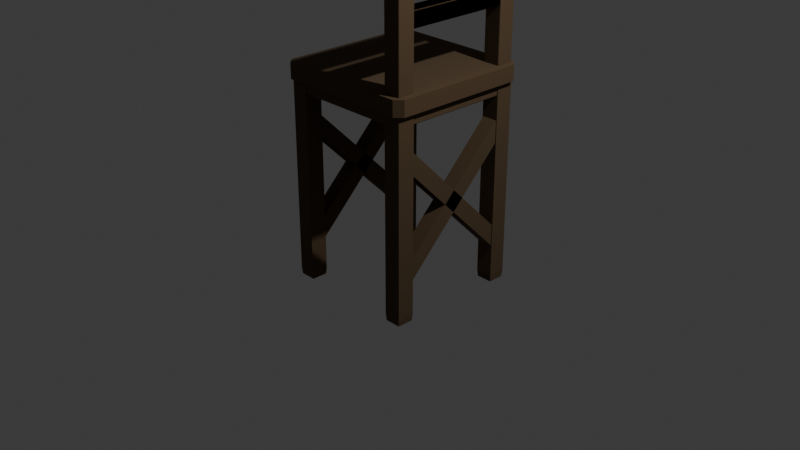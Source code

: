 # Source: stool.blend  (saved by Blender 4.1.24; exported with 4.5.12 LTS)
import bpy
from mathutils import Matrix  # noqa: F401  (used for matrix-valued properties, if any)

bpy.ops.wm.read_factory_settings(use_empty=True)
scene = bpy.context.scene
scene.name = 'Scene'

# ---- collections
col_collection = bpy.data.collections.new('Collection'); scene.collection.children.link(col_collection)
col_stool = bpy.data.collections.new('Stool'); col_collection.children.link(col_stool)
col_collection_2 = bpy.data.collections.new('Collection 2'); scene.collection.children.link(col_collection_2)
col_collection_3 = bpy.data.collections.new('Collection 3'); scene.collection.children.link(col_collection_3)

# ---- materials (node trees are filled in below, after node groups)
mat_material_001 = bpy.data.materials.new('Material.001')
mat_material_001.use_transparent_shadow = False
mat_material_001.preview_render_type = 'SHADERBALL'

# ---- material node trees
mat_material_001.use_nodes = True; mat_material_001.node_tree.nodes.clear()
_N = mat_material_001.node_tree.nodes; _L = mat_material_001.node_tree.links
n0 = _N.new('ShaderNodeBsdfPrincipled'); n0.name = 'Principled BSDF'; n0.location = (10, 300)
n0.inputs[0].default_value = (0.1068, 0.07016, 0.03946, 1.0)
n0.inputs[2].default_value = 0.6614
n0.inputs[3].default_value = 1.0
n0.inputs[19].default_value = 0.125
n0.inputs[20].default_value = 0.83
n0.inputs[21].default_value = 1.0
n0.inputs[24].default_value = 0.06364
n1 = _N.new('ShaderNodeOutputMaterial'); n1.name = 'Material Output'; n1.location = (300, 300)
_L.new(n0.outputs[0], n1.inputs[0])
n1.is_active_output = True

# ---- world
world_world = bpy.data.worlds.new('World'); scene.world = world_world
world_world.use_nodes = True; world_world.node_tree.nodes.clear()
_N = world_world.node_tree.nodes; _L = world_world.node_tree.links
n0 = _N.new('ShaderNodeOutputWorld'); n0.name = 'World Output'; n0.location = (300, 300)
n1 = _N.new('ShaderNodeBackground'); n1.name = 'Background'; n1.location = (10, 300)
n1.inputs[0].default_value = (0.05088, 0.05088, 0.05088, 1.0)
_L.new(n1.outputs[0], n0.inputs[0])
n0.is_active_output = True
world_world.color = (0.05088, 0.05088, 0.05088)
world_world.use_sun_shadow = False
world_world.sun_shadow_jitter_overblur = 0.0

# ---- cameras
cam_camera = bpy.data.cameras.new('Camera')
cam_camera.clip_end = 100.0
cam_camera.ortho_scale = 7.314

# ---- lights
light_light = bpy.data.lights.new('Light', 'POINT')
light_light.transmission_factor = 0.0
light_light.energy = 1000.0
light_light.shadow_soft_size = 0.1
light_light.shadow_maximum_resolution = 0.006
light_light.use_absolute_resolution = True

# ---- meshes
me_cube_001 = bpy.data.meshes.new('Cube.001')
me_cube_001.from_pydata([(-1.0, -1.0, -1.0), (-1.0, 1.0, -1.0), (1.0, -1.0, -1.0), (1.0, 1.0, -1.0), (-0.9301, -0.9301, 1.0), (-1.0, -1.0, 0.9301), (-0.9301, 0.9301, 1.0), (-1.0, 1.0, 0.9301), (0.9301, -0.9301, 1.0), (1.0, -1.0, 0.9301), (0.9301, 0.9301, 1.0), (1.0, 1.0, 0.9301)], [], [(10, 6, 4, 8), (3, 11, 9, 2), (0, 5, 7, 1), (1, 3, 2, 0), (1, 7, 11, 3), (4, 6, 7, 5), (6, 10, 11, 7), (10, 8, 9, 11), (8, 4, 5, 9), (2, 9, 5, 0)])
_uv = me_cube_001.uv_layers.new(name='UVMap')
_uv.uv.foreach_set('vector', [0.6337, 0.5087, 0.8663, 0.5087, 0.8663, 0.7413, 0.6337, 0.7413, 0.375, 0.5, 0.6163, 0.5, 0.6163, 0.75, 0.375, 0.75, 0.375, 0.0, 0.6163, 0.0, 0.6163, 0.25, 0.375, 0.25, 0.125, 0.5, 0.375, 0.5, 0.375, 0.75, 0.125, 0.75, 0.375, 0.25, 0.6163, 0.25, 0.6163, 0.5, 0.375, 0.5, 0.8663, 0.7413, 0.8663, 0.5087, 0.875, 0.5, 0.875, 0.75, 0.8663, 0.5087, 0.6337, 0.5087, 0.625, 0.5, 0.875, 0.5, 0.6337, 0.5087, 0.6337, 0.7413, 0.6163, 0.75, 0.6163, 0.5, 0.6337, 0.7413, 0.8663, 0.7413, 0.875, 0.75, 0.625, 0.75, 0.375, 0.75, 0.6163, 0.75, 0.6163, 1.0, 0.375, 1.0])
me_cube_001.materials.append(mat_material_001)
me_cube_001.update()
me_cube_002 = bpy.data.meshes.new('Cube.002')
me_cube_002.from_pydata([(-0.9056, -0.9056, -1.0), (-0.9056, -1.0, -0.9056), (-1.0, -0.9056, -0.9056), (-0.9056, -1.0, 0.9056), (-0.9056, -0.9056, 1.0), (-1.0, -0.9056, 0.9056), (-0.9056, 0.9056, -1.0), (-1.0, 0.9056, -0.9056), (-0.9056, 1.0, -0.9056), (-0.9056, 0.9056, 1.0), (-0.9056, 1.0, 0.9056), (-1.0, 0.9056, 0.9056), (0.9056, -0.9056, -1.0), (1.0, -0.9056, -0.9056), (0.9056, -1.0, -0.9056), (0.9056, -0.9056, 1.0), (0.9056, -1.0, 0.9056), (1.0, -0.9056, 0.9056), (0.9056, 0.9056, -1.0), (0.9056, 1.0, -0.9056), (1.0, 0.9056, -0.9056), (0.9056, 0.9056, 1.0), (1.0, 0.9056, 0.9056), (0.9056, 1.0, 0.9056)], [], [(14, 16, 3, 1), (20, 22, 17, 13), (21, 9, 4, 15), (2, 5, 11, 7), (8, 10, 23, 19), (0, 1, 2), (3, 4, 5), (6, 7, 8), (9, 10, 11), (12, 13, 14), (15, 16, 17), (18, 19, 20), (21, 22, 23), (6, 0, 2, 7), (1, 3, 5, 2), (4, 9, 11, 5), (10, 8, 7, 11), (18, 6, 8, 19), (9, 21, 23, 10), (22, 20, 19, 23), (12, 18, 20, 13), (21, 15, 17, 22), (16, 14, 13, 17), (0, 12, 14, 1), (15, 4, 3, 16), (6, 18, 12, 0)])
_uv = me_cube_002.uv_layers.new(name='UVMap')
_uv.uv.foreach_set('vector', [0.3868, 0.7618, 0.6132, 0.7618, 0.6132, 0.9882, 0.3868, 0.9882, 0.3868, 0.5118, 0.6132, 0.5118, 0.6132, 0.7382, 0.3868, 0.7382, 0.6368, 0.5118, 0.8632, 0.5118, 0.8632, 0.7382, 0.6368, 0.7382, 0.3868, 0.0118, 0.6132, 0.0118, 0.6132, 0.2382, 0.3868, 0.2382, 0.3868, 0.2618, 0.6132, 0.2618, 0.6132, 0.4882, 0.3868, 0.4882, 0.1368, 0.7382, 0.1368, 0.75, 0.125, 0.7382, 0.6132, 0.0, 0.625, 0.0118, 0.6132, 0.0118, 0.1368, 0.5118, 0.125, 0.5118, 0.1368, 0.5, 0.625, 0.2382, 0.6132, 0.25, 0.6132, 0.2382, 0.3632, 0.7382, 0.375, 0.7382, 0.3632, 0.75, 0.625, 0.7618, 0.6132, 0.7618, 0.6132, 0.75, 0.3632, 0.5118, 0.3632, 0.5, 0.375, 0.5118, 0.625, 0.4882, 0.6132, 0.5, 0.6132, 0.4882, 0.1368, 0.5118, 0.1368, 0.7382, 0.125, 0.7382, 0.125, 0.5118, 0.3868, 0.0, 0.6132, 0.0, 0.6132, 0.0118, 0.3868, 0.0118, 0.625, 0.0118, 0.625, 0.2382, 0.6132, 0.2382, 0.6132, 0.0118, 0.6132, 0.2618, 0.3868, 0.2618, 0.3868, 0.2382, 0.6132, 0.2382, 0.3632, 0.5118, 0.1368, 0.5118, 0.1368, 0.5, 0.3632, 0.5, 0.625, 0.2618, 0.625, 0.4882, 0.6132, 0.4882, 0.6132, 0.2618, 0.6132, 0.5118, 0.3868, 0.5118, 0.3868, 0.4882, 0.6132, 0.4882, 0.3632, 0.7382, 0.3632, 0.5118, 0.3868, 0.5118, 0.3868, 0.7382, 0.6368, 0.5118, 0.6368, 0.7382, 0.6132, 0.7382, 0.6132, 0.5118, 0.6132, 0.7618, 0.3868, 0.7618, 0.3868, 0.7382, 0.6132, 0.7382, 0.1368, 0.7382, 0.3632, 0.7382, 0.3632, 0.75, 0.1368, 0.75, 0.625, 0.7618, 0.625, 0.9882, 0.6132, 0.9882, 0.6132, 0.7618, 0.1368, 0.5118, 0.3632, 0.5118, 0.3632, 0.7382, 0.1368, 0.7382])
me_cube_002.materials.append(mat_material_001)
me_cube_002.update()
me_cube_003 = bpy.data.meshes.new('Cube.003')
me_cube_003.from_pydata([(-1.0, -1.0, -1.0), (-1.0, -1.0, 1.0), (-1.0, 1.0, -1.0), (-1.0, 1.0, 1.0), (1.0, -1.0, -1.0), (1.0, -1.0, 1.0), (1.0, 1.0, -1.0), (1.0, 1.0, 1.0)], [], [(0, 1, 3, 2), (2, 3, 7, 6), (6, 7, 5, 4), (4, 5, 1, 0), (2, 6, 4, 0), (7, 3, 1, 5)])
_uv = me_cube_003.uv_layers.new(name='UVMap')
_uv.uv.foreach_set('vector', [0.375, 0.0, 0.625, 0.0, 0.625, 0.25, 0.375, 0.25, 0.375, 0.25, 0.625, 0.25, 0.625, 0.5, 0.375, 0.5, 0.375, 0.5, 0.625, 0.5, 0.625, 0.75, 0.375, 0.75, 0.375, 0.75, 0.625, 0.75, 0.625, 1.0, 0.375, 1.0, 0.125, 0.5, 0.375, 0.5, 0.375, 0.75, 0.125, 0.75, 0.625, 0.5, 0.875, 0.5, 0.875, 0.75, 0.625, 0.75])
me_cube_003.materials.append(mat_material_001)
me_cube_003.update()
me_cube_004 = bpy.data.meshes.new('Cube.004')
me_cube_004.from_pydata([(-1.0, -1.0, -1.0), (-1.0, -1.0, 1.0), (-1.0, 1.0, -1.0), (-1.0, 1.0, 1.0), (1.0, -1.0, -1.0), (1.0, -1.0, 1.0), (1.0, 1.0, -1.0), (1.0, 1.0, 1.0), (-1.0, -11.11, 0.09), (-1.0, 11.11, 0.09), (-1.0, -11.11, -0.09), (-1.0, 11.11, -0.09), (1.0, -11.11, 0.09), (1.0, 11.11, 0.09), (1.0, -11.11, -0.09), (1.0, 11.11, -0.09)], [], [(0, 1, 3, 2), (2, 3, 7, 6), (6, 7, 5, 4), (4, 5, 1, 0), (2, 6, 4, 0), (7, 3, 1, 5), (4, 2, 6), (2, 1, 3), (1, 4, 5), (1, 2, 4), (8, 9, 11, 10), (10, 11, 15, 14), (14, 15, 13, 12), (12, 13, 9, 8), (10, 14, 12, 8), (15, 11, 9, 13), (14, 11, 15), (12, 8, 14), (8, 11, 14), (8, 9, 11)])
_uv = me_cube_004.uv_layers.new(name='UVMap')
_uv.uv.foreach_set('vector', [0.375, 0.0, 0.625, 0.0, 0.625, 0.25, 0.375, 0.25, 0.375, 0.25, 0.625, 0.25, 0.625, 0.5, 0.375, 0.5, 0.375, 0.5, 0.625, 0.5, 0.625, 0.75, 0.375, 0.75, 0.375, 0.75, 0.625, 0.75, 0.625, 1.0, 0.375, 1.0, 0.125, 0.5, 0.375, 0.5, 0.375, 0.75, 0.125, 0.75, 0.625, 0.5, 0.875, 0.5, 0.875, 0.75, 0.625, 0.75, 0.375, 0.75, 0.375, 0.25, 0.375, 0.5, 0.375, 0.25, 0.625, 0.0, 0.625, 0.25, 0.625, 1.0, 0.375, 0.75, 0.625, 0.75, 0.625, 0.0, 0.375, 0.25, 0.375, 0.75, 0.375, 0.0, 0.625, 0.0, 0.625, 0.25, 0.375, 0.25, 0.375, 0.25, 0.625, 0.25, 0.625, 0.5, 0.375, 0.5, 0.375, 0.5, 0.625, 0.5, 0.625, 0.75, 0.375, 0.75, 0.375, 0.75, 0.625, 0.75, 0.625, 1.0, 0.375, 1.0, 0.125, 0.5, 0.375, 0.5, 0.375, 0.75, 0.125, 0.75, 0.625, 0.5, 0.875, 0.5, 0.875, 0.75, 0.625, 0.75, 0.375, 0.5, 0.625, 0.25, 0.625, 0.5, 0.375, 0.75, 0.375, 1.0, 0.375, 0.5, 0.375, 1.0, 0.625, 0.25, 0.375, 0.5, 0.375, 0.0, 0.625, 0.0, 0.625, 0.25])
me_cube_004.materials.append(mat_material_001)
me_cube_004.update()
me_cube_007 = bpy.data.meshes.new('Cube.007')
me_cube_007.from_pydata([(-1.0, -1.0, -1.0), (-1.0, -1.0, 1.0), (-1.0, 1.0, -1.0), (-1.0, 1.0, 1.0), (1.0, -1.0, -1.0), (1.0, -1.0, 1.0), (1.0, 1.0, -1.0), (1.0, 1.0, 1.0)], [], [(0, 1, 3, 2), (2, 3, 7, 6), (6, 7, 5, 4), (4, 5, 1, 0), (2, 6, 4, 0), (7, 3, 1, 5)])
_uv = me_cube_007.uv_layers.new(name='UVMap')
_uv.uv.foreach_set('vector', [0.375, 0.0, 0.625, 0.0, 0.625, 0.25, 0.375, 0.25, 0.375, 0.25, 0.625, 0.25, 0.625, 0.5, 0.375, 0.5, 0.375, 0.5, 0.625, 0.5, 0.625, 0.75, 0.375, 0.75, 0.375, 0.75, 0.625, 0.75, 0.625, 1.0, 0.375, 1.0, 0.125, 0.5, 0.375, 0.5, 0.375, 0.75, 0.125, 0.75, 0.625, 0.5, 0.875, 0.5, 0.875, 0.75, 0.625, 0.75])
me_cube_007.materials.append(mat_material_001)
me_cube_007.update()
me_cube_009 = bpy.data.meshes.new('Cube.009')
me_cube_009.from_pydata([(-1.0, -1.0, -1.0), (-1.0, -1.0, 1.0), (-1.0, 1.0, -1.0), (-1.0, 1.0, 1.0), (1.0, -1.0, -1.0), (1.0, -1.0, 1.0), (1.0, 1.0, -1.0), (1.0, 1.0, 1.0)], [], [(0, 1, 3, 2), (2, 3, 7, 6), (6, 7, 5, 4), (4, 5, 1, 0), (2, 6, 4, 0), (7, 3, 1, 5)])
_uv = me_cube_009.uv_layers.new(name='UVMap')
_uv.uv.foreach_set('vector', [0.375, 0.0, 0.625, 0.0, 0.625, 0.25, 0.375, 0.25, 0.375, 0.25, 0.625, 0.25, 0.625, 0.5, 0.375, 0.5, 0.375, 0.5, 0.625, 0.5, 0.625, 0.75, 0.375, 0.75, 0.375, 0.75, 0.625, 0.75, 0.625, 1.0, 0.375, 1.0, 0.125, 0.5, 0.375, 0.5, 0.375, 0.75, 0.125, 0.75, 0.625, 0.5, 0.875, 0.5, 0.875, 0.75, 0.625, 0.75])
me_cube_009.materials.append(mat_material_001)
me_cube_009.update()
me_cube_010 = bpy.data.meshes.new('Cube.010')
me_cube_010.from_pydata([(-1.0, -1.0, -1.0), (-1.0, -1.0, 1.0), (-1.0, 1.0, -1.0), (-1.0, 1.0, 1.0), (1.0, -1.0, -1.0), (1.0, -1.0, 1.0), (1.0, 1.0, -1.0), (1.0, 1.0, 1.0)], [], [(0, 1, 3, 2), (2, 3, 7, 6), (6, 7, 5, 4), (4, 5, 1, 0), (2, 6, 4, 0), (7, 3, 1, 5)])
_uv = me_cube_010.uv_layers.new(name='UVMap')
_uv.uv.foreach_set('vector', [0.375, 0.0, 0.625, 0.0, 0.625, 0.25, 0.375, 0.25, 0.375, 0.25, 0.625, 0.25, 0.625, 0.5, 0.375, 0.5, 0.375, 0.5, 0.625, 0.5, 0.625, 0.75, 0.375, 0.75, 0.375, 0.75, 0.625, 0.75, 0.625, 1.0, 0.375, 1.0, 0.125, 0.5, 0.375, 0.5, 0.375, 0.75, 0.125, 0.75, 0.625, 0.5, 0.875, 0.5, 0.875, 0.75, 0.625, 0.75])
me_cube_010.materials.append(mat_material_001)
me_cube_010.update()
me_cube_008 = bpy.data.meshes.new('Cube.008')
me_cube_008.from_pydata([(-1.0, -1.0, -1.0), (-1.0, -1.0, 1.0), (-1.0, 1.0, -1.0), (-1.0, 1.0, 1.0), (1.0, -1.0, -1.0), (1.0, -1.0, 1.0), (1.0, 1.0, -1.0), (1.0, 1.0, 1.0)], [], [(0, 1, 3, 2), (2, 3, 7, 6), (6, 7, 5, 4), (4, 5, 1, 0), (2, 6, 4, 0), (7, 3, 1, 5)])
_uv = me_cube_008.uv_layers.new(name='UVMap')
_uv.uv.foreach_set('vector', [0.375, 0.0, 0.625, 0.0, 0.625, 0.25, 0.375, 0.25, 0.375, 0.25, 0.625, 0.25, 0.625, 0.5, 0.375, 0.5, 0.375, 0.5, 0.625, 0.5, 0.625, 0.75, 0.375, 0.75, 0.375, 0.75, 0.625, 0.75, 0.625, 1.0, 0.375, 1.0, 0.125, 0.5, 0.375, 0.5, 0.375, 0.75, 0.125, 0.75, 0.625, 0.5, 0.875, 0.5, 0.875, 0.75, 0.625, 0.75])
me_cube_008.materials.append(mat_material_001)
me_cube_008.update()

# ---- objects
ob_light = bpy.data.objects.new('Light', light_light)
ob_camera = bpy.data.objects.new('Camera', cam_camera)
ob_feet = bpy.data.objects.new('Feet', me_cube_001)
ob_base = bpy.data.objects.new('Base', me_cube_002)
ob_back = bpy.data.objects.new('back', me_cube_003)
ob_cross_1 = bpy.data.objects.new('cross_1', me_cube_004)
ob_back_quer = bpy.data.objects.new('Back-quer', me_cube_007)
ob_bot_round = bpy.data.objects.new('Bot_round', me_cube_009)
ob_bot_round_2 = bpy.data.objects.new('Bot_round_2', me_cube_010)
ob_back_001 = bpy.data.objects.new('Back.001', me_cube_008)

# ---- transforms, parenting, visibility, modifiers, constraints
ob_light.location = (4.076, 1.005, 5.904)
ob_light.rotation_euler = (0.6503, 0.05522, 1.866)
ob_light.lock_rotations_4d = False
ob_light.empty_display_type = 'ARROWS'
ob_light.color = (0.0, 0.0, 0.0, 0.0)
ob_light.lineart.crease_threshold = 0.0
ob_camera.location = (7.359, -6.926, 4.958)
ob_camera.rotation_euler = (1.109, 0.0, 0.8149)
ob_camera.lock_rotations_4d = False
ob_camera.empty_display_type = 'ARROWS'
ob_camera.color = (0.0, 0.0, 0.0, 0.0)
ob_camera.display_type = 'WIRE'
ob_camera.lineart.crease_threshold = 0.0
ob_feet.location = (0.0, 0.0, 0.0)
ob_feet.rotation_euler = (0.0, 3.142, 0.0)
ob_feet.scale = (0.1009, 0.1009, 1.2)
_m = ob_feet.modifiers.new('Array', 'ARRAY')
_m.constant_offset_displace = (7.0, 0.0, 0.0)
_m.relative_offset_displace = (7.0, 0.0, 0.0)
_m = ob_feet.modifiers.new('Array.001', 'ARRAY')
_m.constant_offset_displace = (0.0, 7.0, 0.0)
_m.relative_offset_displace = (0.0, 7.0, 0.0)
ob_base.location = (-0.7, 0.7, 1.242)
ob_base.scale = (0.86, 0.86, 0.1)
ob_back.location = (0.0, 0.0, 2.255)
ob_back.scale = (0.1, 0.1, 1.0)
_m = ob_back.modifiers.new('Array', 'ARRAY')
_m.relative_offset_displace = (0.0, 7.0, 0.0)
_m = ob_back.modifiers.new('Bevel', 'BEVEL')
_m.segments = 2
_m.angle_limit = 1.145
_m.profile = 0.66
_m.miter_outer = 'MITER_PATCH'
_m.miter_inner = 'MITER_ARC'
ob_cross_1.location = (0.0, 0.7, 0.0)
ob_cross_1.rotation_euler = (0.7854, 0.0, 0.0)
ob_cross_1.scale = (0.09, 0.09, 1.0)
_m = ob_cross_1.modifiers.new('Array', 'ARRAY')
_m.constant_offset_displace = (0.0, 14.3, 1.3)
_m.relative_offset_displace = (-7.8, 0.0, 0.0)
ob_back_quer.location = (0.0, 0.7, 3.139)
ob_back_quer.scale = (0.09, 0.7, 0.09)
_m = ob_back_quer.modifiers.new('Bevel', 'BEVEL')
_m = ob_back_quer.modifiers.new('Array', 'ARRAY')
_m.count = 4
_m.relative_offset_displace = (0.0, 0.0, -2.0)
ob_bot_round.location = (0.0, 0.7, 1.1)
ob_bot_round.scale = (0.09, 0.7, 0.09)
_m = ob_bot_round.modifiers.new('Bevel', 'BEVEL')
_m = ob_bot_round.modifiers.new('Array', 'ARRAY')
_m.relative_offset_displace = (-7.8, 0.0, 0.0)
ob_bot_round_2.location = (-0.7, 1.4, 1.1)
ob_bot_round_2.rotation_euler = (0.0, 0.0, 1.571)
ob_bot_round_2.scale = (0.09, 0.7, 0.09)
_m = ob_bot_round_2.modifiers.new('Bevel', 'BEVEL')
_m = ob_bot_round_2.modifiers.new('Array', 'ARRAY')
_m.relative_offset_displace = (-7.8, 0.0, 0.0)
ob_back_001.location = (0.0, 0.7, 3.139)
ob_back_001.scale = (0.09, 0.7, 0.09)
_m = ob_back_001.modifiers.new('Bevel', 'BEVEL')
_m = ob_back_001.modifiers.new('Array', 'ARRAY')
_m.count = 4
_m.relative_offset_displace = (0.0, 0.0, -2.0)

# ---- collection membership
col_collection.objects.link(ob_light)
col_collection.objects.link(ob_camera)
col_stool.objects.link(ob_feet)
col_stool.objects.link(ob_base)
col_stool.objects.link(ob_back)
col_stool.objects.link(ob_cross_1)
col_stool.objects.link(ob_back_quer)
col_stool.objects.link(ob_bot_round)
col_stool.objects.link(ob_bot_round_2)
col_stool.objects.link(ob_back_001)

# ---- scene / render settings (as saved in the file)
scene.camera = ob_camera
scene.frame_start = 1; scene.frame_end = 250; scene.frame_set(1)
scene.render.engine = 'BLENDER_EEVEE_NEXT'
scene.cycles.sampling_pattern = 'TABULATED_SOBOL'
scene.eevee.ray_tracing_options.trace_max_roughness = 0.0
bpy.context.view_layer.update()
